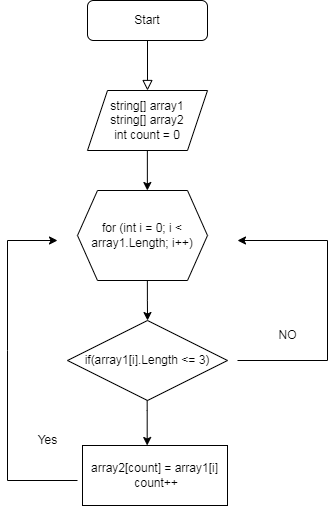

The diagram above was exported from draw.io. Its source (the exported page's mxGraphModel, read from the mxfile embedded in the PNG):
<mxGraphModel dx="981" dy="526" grid="1" gridSize="10" guides="1" tooltips="1" connect="1" arrows="1" fold="1" page="1" pageScale="1" pageWidth="827" pageHeight="1169" math="0" shadow="0">
  <root>
    <mxCell id="WIyWlLk6GJQsqaUBKTNV-0" />
    <mxCell id="WIyWlLk6GJQsqaUBKTNV-1" parent="WIyWlLk6GJQsqaUBKTNV-0" />
    <mxCell id="WIyWlLk6GJQsqaUBKTNV-2" value="" style="rounded=0;html=1;jettySize=auto;orthogonalLoop=1;fontSize=11;endArrow=block;endFill=0;endSize=8;strokeWidth=1;shadow=0;labelBackgroundColor=none;edgeStyle=orthogonalEdgeStyle;" parent="WIyWlLk6GJQsqaUBKTNV-1" source="WIyWlLk6GJQsqaUBKTNV-3" edge="1">
      <mxGeometry relative="1" as="geometry">
        <mxPoint x="220" y="170" as="targetPoint" />
      </mxGeometry>
    </mxCell>
    <mxCell id="WIyWlLk6GJQsqaUBKTNV-3" value="Start" style="rounded=1;whiteSpace=wrap;html=1;fontSize=12;glass=0;strokeWidth=1;shadow=0;" parent="WIyWlLk6GJQsqaUBKTNV-1" vertex="1">
      <mxGeometry x="160" y="80" width="120" height="40" as="geometry" />
    </mxCell>
    <mxCell id="zyr9kdOIA9_ivAKD4kmO-0" value="string[] array1&lt;br&gt;string[] array2&lt;br&gt;int count = 0" style="shape=parallelogram;perimeter=parallelogramPerimeter;whiteSpace=wrap;html=1;fixedSize=1;" vertex="1" parent="WIyWlLk6GJQsqaUBKTNV-1">
      <mxGeometry x="160" y="170" width="120" height="60" as="geometry" />
    </mxCell>
    <mxCell id="zyr9kdOIA9_ivAKD4kmO-1" value="for (int i = 0; i &amp;lt; array1.Length; i++)" style="shape=hexagon;perimeter=hexagonPerimeter2;whiteSpace=wrap;html=1;fixedSize=1;" vertex="1" parent="WIyWlLk6GJQsqaUBKTNV-1">
      <mxGeometry x="150" y="270" width="130" height="90" as="geometry" />
    </mxCell>
    <mxCell id="zyr9kdOIA9_ivAKD4kmO-5" value="" style="edgeStyle=orthogonalEdgeStyle;rounded=0;orthogonalLoop=1;jettySize=auto;html=1;" edge="1" parent="WIyWlLk6GJQsqaUBKTNV-1">
      <mxGeometry relative="1" as="geometry">
        <mxPoint x="219.86" y="230" as="sourcePoint" />
        <mxPoint x="219.86" y="270" as="targetPoint" />
      </mxGeometry>
    </mxCell>
    <mxCell id="zyr9kdOIA9_ivAKD4kmO-7" value="" style="edgeStyle=orthogonalEdgeStyle;rounded=0;orthogonalLoop=1;jettySize=auto;html=1;" edge="1" parent="WIyWlLk6GJQsqaUBKTNV-1" target="zyr9kdOIA9_ivAKD4kmO-8">
      <mxGeometry relative="1" as="geometry">
        <mxPoint x="219.86" y="360" as="sourcePoint" />
        <mxPoint x="219.86" y="400" as="targetPoint" />
      </mxGeometry>
    </mxCell>
    <mxCell id="zyr9kdOIA9_ivAKD4kmO-8" value="if(array1[i].Length &amp;lt;= 3)" style="rhombus;whiteSpace=wrap;html=1;" vertex="1" parent="WIyWlLk6GJQsqaUBKTNV-1">
      <mxGeometry x="140" y="400" width="160" height="80" as="geometry" />
    </mxCell>
    <mxCell id="zyr9kdOIA9_ivAKD4kmO-9" value="" style="edgeStyle=orthogonalEdgeStyle;rounded=0;orthogonalLoop=1;jettySize=auto;html=1;" edge="1" parent="WIyWlLk6GJQsqaUBKTNV-1" target="zyr9kdOIA9_ivAKD4kmO-10">
      <mxGeometry relative="1" as="geometry">
        <mxPoint x="219.66000000000003" y="480" as="sourcePoint" />
        <mxPoint x="219.8344827586206" y="520.0172413793102" as="targetPoint" />
        <Array as="points">
          <mxPoint x="219.66000000000003" y="490" />
          <mxPoint x="219.66000000000003" y="490" />
        </Array>
      </mxGeometry>
    </mxCell>
    <mxCell id="zyr9kdOIA9_ivAKD4kmO-10" value="array2[count] = array1[i]&lt;br&gt;&amp;nbsp;count++" style="rounded=0;whiteSpace=wrap;html=1;" vertex="1" parent="WIyWlLk6GJQsqaUBKTNV-1">
      <mxGeometry x="155" y="525" width="145" height="60" as="geometry" />
    </mxCell>
    <mxCell id="zyr9kdOIA9_ivAKD4kmO-11" value="" style="endArrow=classic;html=1;rounded=0;" edge="1" parent="WIyWlLk6GJQsqaUBKTNV-1">
      <mxGeometry width="50" height="50" relative="1" as="geometry">
        <mxPoint x="150" y="560" as="sourcePoint" />
        <mxPoint x="130" y="320" as="targetPoint" />
        <Array as="points">
          <mxPoint x="80" y="560" />
          <mxPoint x="80" y="430" />
          <mxPoint x="80" y="320" />
        </Array>
      </mxGeometry>
    </mxCell>
    <mxCell id="zyr9kdOIA9_ivAKD4kmO-12" value="Yes" style="text;html=1;align=center;verticalAlign=middle;resizable=0;points=[];autosize=1;strokeColor=none;fillColor=none;" vertex="1" parent="WIyWlLk6GJQsqaUBKTNV-1">
      <mxGeometry x="100" y="505" width="40" height="30" as="geometry" />
    </mxCell>
    <mxCell id="zyr9kdOIA9_ivAKD4kmO-13" value="" style="endArrow=classic;html=1;rounded=0;" edge="1" parent="WIyWlLk6GJQsqaUBKTNV-1">
      <mxGeometry width="50" height="50" relative="1" as="geometry">
        <mxPoint x="310" y="440" as="sourcePoint" />
        <mxPoint x="310" y="320" as="targetPoint" />
        <Array as="points">
          <mxPoint x="400" y="440" />
          <mxPoint x="400" y="320" />
        </Array>
      </mxGeometry>
    </mxCell>
    <mxCell id="zyr9kdOIA9_ivAKD4kmO-15" value="NO" style="text;html=1;align=center;verticalAlign=middle;resizable=0;points=[];autosize=1;strokeColor=none;fillColor=none;" vertex="1" parent="WIyWlLk6GJQsqaUBKTNV-1">
      <mxGeometry x="340" y="400" width="40" height="30" as="geometry" />
    </mxCell>
  </root>
</mxGraphModel>